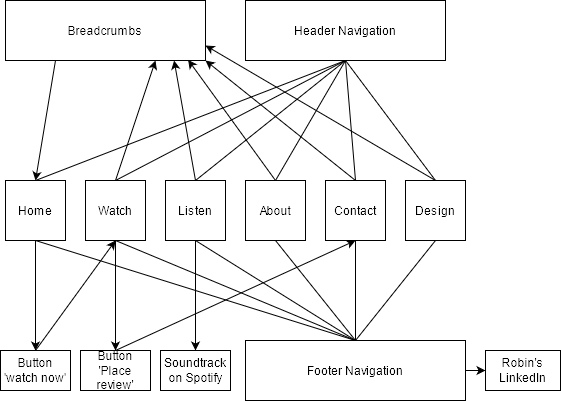

The diagram above was exported from draw.io. Its source (the exported page's mxGraphModel, read from the mxfile embedded in the PNG):
<mxGraphModel dx="781" dy="1140" grid="1" gridSize="10" guides="1" tooltips="1" connect="1" arrows="1" fold="1" page="1" pageScale="1" pageWidth="850" pageHeight="1100" math="0" shadow="0">
  <root>
    <mxCell id="0" />
    <mxCell id="1" parent="0" />
    <mxCell id="Gr2MWPx267ZPJAsacOtt-17" style="edgeStyle=orthogonalEdgeStyle;rounded=0;orthogonalLoop=1;jettySize=auto;html=1;exitX=0.5;exitY=1;exitDx=0;exitDy=0;entryX=0.5;entryY=0;entryDx=0;entryDy=0;strokeColor=none;" parent="1" source="Gr2MWPx267ZPJAsacOtt-1" target="Gr2MWPx267ZPJAsacOtt-3" edge="1">
      <mxGeometry relative="1" as="geometry" />
    </mxCell>
    <mxCell id="Gr2MWPx267ZPJAsacOtt-1" value="Header Navigation" style="rounded=0;whiteSpace=wrap;html=1;" parent="1" vertex="1">
      <mxGeometry x="280" y="240" width="200" height="60" as="geometry" />
    </mxCell>
    <mxCell id="Gr2MWPx267ZPJAsacOtt-29" style="edgeStyle=none;rounded=0;orthogonalLoop=1;jettySize=auto;html=1;exitX=0.25;exitY=1;exitDx=0;exitDy=0;entryX=0.5;entryY=0;entryDx=0;entryDy=0;endArrow=classic;endFill=1;strokeColor=#000000;" parent="1" source="Gr2MWPx267ZPJAsacOtt-2" target="Gr2MWPx267ZPJAsacOtt-3" edge="1">
      <mxGeometry relative="1" as="geometry" />
    </mxCell>
    <mxCell id="Gr2MWPx267ZPJAsacOtt-2" value="Breadcrumbs" style="rounded=0;whiteSpace=wrap;html=1;" parent="1" vertex="1">
      <mxGeometry x="40" y="240" width="200" height="60" as="geometry" />
    </mxCell>
    <mxCell id="Gr2MWPx267ZPJAsacOtt-21" style="rounded=0;orthogonalLoop=1;jettySize=auto;html=1;exitX=0.5;exitY=0;exitDx=0;exitDy=0;entryX=0.5;entryY=1;entryDx=0;entryDy=0;strokeColor=#000000;endArrow=none;endFill=0;" parent="1" source="Gr2MWPx267ZPJAsacOtt-3" target="Gr2MWPx267ZPJAsacOtt-1" edge="1">
      <mxGeometry relative="1" as="geometry" />
    </mxCell>
    <mxCell id="Gr2MWPx267ZPJAsacOtt-35" style="edgeStyle=none;rounded=0;orthogonalLoop=1;jettySize=auto;html=1;exitX=0.5;exitY=1;exitDx=0;exitDy=0;entryX=0.5;entryY=0;entryDx=0;entryDy=0;endArrow=none;endFill=0;strokeColor=#000000;" parent="1" source="Gr2MWPx267ZPJAsacOtt-3" target="Gr2MWPx267ZPJAsacOtt-12" edge="1">
      <mxGeometry relative="1" as="geometry" />
    </mxCell>
    <mxCell id="Gr2MWPx267ZPJAsacOtt-42" style="edgeStyle=none;rounded=0;orthogonalLoop=1;jettySize=auto;html=1;exitX=0.5;exitY=1;exitDx=0;exitDy=0;entryX=0.5;entryY=0;entryDx=0;entryDy=0;endArrow=classic;endFill=1;strokeColor=#000000;" parent="1" source="Gr2MWPx267ZPJAsacOtt-3" target="Gr2MWPx267ZPJAsacOtt-10" edge="1">
      <mxGeometry relative="1" as="geometry" />
    </mxCell>
    <mxCell id="Gr2MWPx267ZPJAsacOtt-3" value="Home" style="rounded=0;whiteSpace=wrap;html=1;" parent="1" vertex="1">
      <mxGeometry x="40" y="420" width="60" height="60" as="geometry" />
    </mxCell>
    <mxCell id="Gr2MWPx267ZPJAsacOtt-22" style="edgeStyle=none;rounded=0;orthogonalLoop=1;jettySize=auto;html=1;exitX=0.5;exitY=0;exitDx=0;exitDy=0;entryX=0.5;entryY=1;entryDx=0;entryDy=0;endArrow=none;endFill=0;strokeColor=#000000;" parent="1" source="Gr2MWPx267ZPJAsacOtt-4" target="Gr2MWPx267ZPJAsacOtt-1" edge="1">
      <mxGeometry relative="1" as="geometry" />
    </mxCell>
    <mxCell id="Gr2MWPx267ZPJAsacOtt-30" style="edgeStyle=none;rounded=0;orthogonalLoop=1;jettySize=auto;html=1;exitX=0.5;exitY=0;exitDx=0;exitDy=0;entryX=0.75;entryY=1;entryDx=0;entryDy=0;endArrow=classic;endFill=1;strokeColor=#000000;" parent="1" source="Gr2MWPx267ZPJAsacOtt-4" target="Gr2MWPx267ZPJAsacOtt-2" edge="1">
      <mxGeometry relative="1" as="geometry" />
    </mxCell>
    <mxCell id="Gr2MWPx267ZPJAsacOtt-36" style="edgeStyle=none;rounded=0;orthogonalLoop=1;jettySize=auto;html=1;exitX=0.5;exitY=1;exitDx=0;exitDy=0;entryX=0.5;entryY=0;entryDx=0;entryDy=0;endArrow=none;endFill=0;strokeColor=#000000;" parent="1" source="Gr2MWPx267ZPJAsacOtt-4" target="Gr2MWPx267ZPJAsacOtt-12" edge="1">
      <mxGeometry relative="1" as="geometry" />
    </mxCell>
    <mxCell id="e3HUxhWZrme1lyawrnr5-4" style="edgeStyle=none;rounded=0;orthogonalLoop=1;jettySize=auto;html=1;exitX=0.5;exitY=1;exitDx=0;exitDy=0;entryX=0.5;entryY=0;entryDx=0;entryDy=0;" edge="1" parent="1" source="Gr2MWPx267ZPJAsacOtt-4" target="Gr2MWPx267ZPJAsacOtt-11">
      <mxGeometry relative="1" as="geometry" />
    </mxCell>
    <mxCell id="Gr2MWPx267ZPJAsacOtt-4" value="Watch" style="rounded=0;whiteSpace=wrap;html=1;" parent="1" vertex="1">
      <mxGeometry x="120" y="420" width="60" height="60" as="geometry" />
    </mxCell>
    <mxCell id="Gr2MWPx267ZPJAsacOtt-23" style="edgeStyle=none;rounded=0;orthogonalLoop=1;jettySize=auto;html=1;exitX=0.5;exitY=0;exitDx=0;exitDy=0;endArrow=none;endFill=0;strokeColor=#000000;entryX=0.5;entryY=1;entryDx=0;entryDy=0;" parent="1" source="Gr2MWPx267ZPJAsacOtt-5" target="Gr2MWPx267ZPJAsacOtt-1" edge="1">
      <mxGeometry relative="1" as="geometry">
        <mxPoint x="140" y="300" as="targetPoint" />
      </mxGeometry>
    </mxCell>
    <mxCell id="Gr2MWPx267ZPJAsacOtt-31" style="edgeStyle=none;rounded=0;orthogonalLoop=1;jettySize=auto;html=1;exitX=0.5;exitY=0;exitDx=0;exitDy=0;endArrow=classic;endFill=1;strokeColor=#000000;entryX=0.843;entryY=1;entryDx=0;entryDy=0;entryPerimeter=0;" parent="1" source="Gr2MWPx267ZPJAsacOtt-5" target="Gr2MWPx267ZPJAsacOtt-2" edge="1">
      <mxGeometry relative="1" as="geometry">
        <mxPoint x="190" y="300" as="targetPoint" />
      </mxGeometry>
    </mxCell>
    <mxCell id="Gr2MWPx267ZPJAsacOtt-37" style="edgeStyle=none;rounded=0;orthogonalLoop=1;jettySize=auto;html=1;exitX=0.5;exitY=1;exitDx=0;exitDy=0;entryX=0.5;entryY=0;entryDx=0;entryDy=0;endArrow=none;endFill=0;strokeColor=#000000;" parent="1" source="Gr2MWPx267ZPJAsacOtt-5" target="Gr2MWPx267ZPJAsacOtt-12" edge="1">
      <mxGeometry relative="1" as="geometry" />
    </mxCell>
    <mxCell id="e3HUxhWZrme1lyawrnr5-5" style="edgeStyle=none;rounded=0;orthogonalLoop=1;jettySize=auto;html=1;exitX=0.5;exitY=1;exitDx=0;exitDy=0;entryX=0.5;entryY=0;entryDx=0;entryDy=0;" edge="1" parent="1" source="Gr2MWPx267ZPJAsacOtt-5" target="Gr2MWPx267ZPJAsacOtt-13">
      <mxGeometry relative="1" as="geometry" />
    </mxCell>
    <mxCell id="Gr2MWPx267ZPJAsacOtt-5" value="Listen" style="rounded=0;whiteSpace=wrap;html=1;" parent="1" vertex="1">
      <mxGeometry x="200" y="420" width="60" height="60" as="geometry" />
    </mxCell>
    <mxCell id="Gr2MWPx267ZPJAsacOtt-25" style="edgeStyle=none;rounded=0;orthogonalLoop=1;jettySize=auto;html=1;exitX=0.5;exitY=0;exitDx=0;exitDy=0;endArrow=none;endFill=0;strokeColor=#000000;entryX=0.5;entryY=1;entryDx=0;entryDy=0;" parent="1" source="Gr2MWPx267ZPJAsacOtt-8" target="Gr2MWPx267ZPJAsacOtt-1" edge="1">
      <mxGeometry relative="1" as="geometry">
        <mxPoint x="140" y="300" as="targetPoint" />
      </mxGeometry>
    </mxCell>
    <mxCell id="Gr2MWPx267ZPJAsacOtt-33" style="edgeStyle=none;rounded=0;orthogonalLoop=1;jettySize=auto;html=1;exitX=0.5;exitY=0;exitDx=0;exitDy=0;entryX=1;entryY=1;entryDx=0;entryDy=0;endArrow=classic;endFill=1;strokeColor=#000000;" parent="1" source="Gr2MWPx267ZPJAsacOtt-8" target="Gr2MWPx267ZPJAsacOtt-2" edge="1">
      <mxGeometry relative="1" as="geometry" />
    </mxCell>
    <mxCell id="Gr2MWPx267ZPJAsacOtt-39" style="edgeStyle=none;rounded=0;orthogonalLoop=1;jettySize=auto;html=1;exitX=0.5;exitY=1;exitDx=0;exitDy=0;entryX=0.5;entryY=0;entryDx=0;entryDy=0;endArrow=none;endFill=0;strokeColor=#000000;" parent="1" source="Gr2MWPx267ZPJAsacOtt-8" target="Gr2MWPx267ZPJAsacOtt-12" edge="1">
      <mxGeometry relative="1" as="geometry" />
    </mxCell>
    <mxCell id="Gr2MWPx267ZPJAsacOtt-8" value="Contact" style="rounded=0;whiteSpace=wrap;html=1;" parent="1" vertex="1">
      <mxGeometry x="360" y="420" width="60" height="60" as="geometry" />
    </mxCell>
    <mxCell id="Gr2MWPx267ZPJAsacOtt-26" style="edgeStyle=none;rounded=0;orthogonalLoop=1;jettySize=auto;html=1;exitX=0.5;exitY=0;exitDx=0;exitDy=0;entryX=0.5;entryY=1;entryDx=0;entryDy=0;endArrow=none;endFill=0;strokeColor=#000000;" parent="1" source="Gr2MWPx267ZPJAsacOtt-9" target="Gr2MWPx267ZPJAsacOtt-1" edge="1">
      <mxGeometry relative="1" as="geometry" />
    </mxCell>
    <mxCell id="Gr2MWPx267ZPJAsacOtt-34" style="edgeStyle=none;rounded=0;orthogonalLoop=1;jettySize=auto;html=1;exitX=0.5;exitY=0;exitDx=0;exitDy=0;entryX=1;entryY=0.75;entryDx=0;entryDy=0;endArrow=classic;endFill=1;strokeColor=#000000;" parent="1" source="Gr2MWPx267ZPJAsacOtt-9" target="Gr2MWPx267ZPJAsacOtt-2" edge="1">
      <mxGeometry relative="1" as="geometry" />
    </mxCell>
    <mxCell id="Gr2MWPx267ZPJAsacOtt-40" style="edgeStyle=none;rounded=0;orthogonalLoop=1;jettySize=auto;html=1;exitX=0.5;exitY=1;exitDx=0;exitDy=0;endArrow=none;endFill=0;strokeColor=#000000;entryX=0.5;entryY=0;entryDx=0;entryDy=0;" parent="1" source="Gr2MWPx267ZPJAsacOtt-9" target="Gr2MWPx267ZPJAsacOtt-12" edge="1">
      <mxGeometry relative="1" as="geometry">
        <mxPoint x="390" y="620" as="targetPoint" />
      </mxGeometry>
    </mxCell>
    <mxCell id="Gr2MWPx267ZPJAsacOtt-9" value="Design" style="rounded=0;whiteSpace=wrap;html=1;" parent="1" vertex="1">
      <mxGeometry x="440" y="420" width="60" height="60" as="geometry" />
    </mxCell>
    <mxCell id="e3HUxhWZrme1lyawrnr5-1" style="rounded=0;orthogonalLoop=1;jettySize=auto;html=1;exitX=0.5;exitY=0;exitDx=0;exitDy=0;entryX=0.5;entryY=1;entryDx=0;entryDy=0;" edge="1" parent="1" source="Gr2MWPx267ZPJAsacOtt-10" target="Gr2MWPx267ZPJAsacOtt-4">
      <mxGeometry relative="1" as="geometry" />
    </mxCell>
    <mxCell id="Gr2MWPx267ZPJAsacOtt-10" value="Button&lt;br&gt;'watch now'" style="rounded=0;whiteSpace=wrap;html=1;" parent="1" vertex="1">
      <mxGeometry x="35" y="590" width="70" height="40" as="geometry" />
    </mxCell>
    <mxCell id="e3HUxhWZrme1lyawrnr5-3" style="edgeStyle=none;rounded=0;orthogonalLoop=1;jettySize=auto;html=1;exitX=0.5;exitY=0;exitDx=0;exitDy=0;entryX=0.5;entryY=1;entryDx=0;entryDy=0;" edge="1" parent="1" source="Gr2MWPx267ZPJAsacOtt-11" target="Gr2MWPx267ZPJAsacOtt-8">
      <mxGeometry relative="1" as="geometry" />
    </mxCell>
    <mxCell id="Gr2MWPx267ZPJAsacOtt-11" value="Button&lt;br&gt;'Place review'" style="rounded=0;whiteSpace=wrap;html=1;" parent="1" vertex="1">
      <mxGeometry x="115" y="590" width="70" height="40" as="geometry" />
    </mxCell>
    <mxCell id="Gr2MWPx267ZPJAsacOtt-45" style="edgeStyle=none;rounded=0;orthogonalLoop=1;jettySize=auto;html=1;exitX=1;exitY=0.5;exitDx=0;exitDy=0;entryX=0;entryY=0.5;entryDx=0;entryDy=0;endArrow=classic;endFill=1;strokeColor=#000000;" parent="1" source="Gr2MWPx267ZPJAsacOtt-12" target="Gr2MWPx267ZPJAsacOtt-14" edge="1">
      <mxGeometry relative="1" as="geometry" />
    </mxCell>
    <mxCell id="Gr2MWPx267ZPJAsacOtt-12" value="Footer Navigation" style="rounded=0;whiteSpace=wrap;html=1;" parent="1" vertex="1">
      <mxGeometry x="280" y="580" width="220" height="60" as="geometry" />
    </mxCell>
    <mxCell id="Gr2MWPx267ZPJAsacOtt-13" value="Soundtrack on Spotify" style="rounded=0;whiteSpace=wrap;html=1;" parent="1" vertex="1">
      <mxGeometry x="195" y="590" width="70" height="40" as="geometry" />
    </mxCell>
    <mxCell id="Gr2MWPx267ZPJAsacOtt-14" value="Robin's LinkedIn" style="rounded=0;whiteSpace=wrap;html=1;" parent="1" vertex="1">
      <mxGeometry x="520" y="590" width="75" height="40" as="geometry" />
    </mxCell>
    <mxCell id="Gr2MWPx267ZPJAsacOtt-24" style="edgeStyle=none;rounded=0;orthogonalLoop=1;jettySize=auto;html=1;exitX=0.5;exitY=0;exitDx=0;exitDy=0;endArrow=none;endFill=0;strokeColor=#000000;" parent="1" source="Gr2MWPx267ZPJAsacOtt-15" edge="1">
      <mxGeometry relative="1" as="geometry">
        <mxPoint x="380" y="300" as="targetPoint" />
      </mxGeometry>
    </mxCell>
    <mxCell id="Gr2MWPx267ZPJAsacOtt-32" style="edgeStyle=none;rounded=0;orthogonalLoop=1;jettySize=auto;html=1;exitX=0.5;exitY=0;exitDx=0;exitDy=0;endArrow=classic;endFill=1;strokeColor=#000000;entryX=0.913;entryY=0.989;entryDx=0;entryDy=0;entryPerimeter=0;" parent="1" source="Gr2MWPx267ZPJAsacOtt-15" target="Gr2MWPx267ZPJAsacOtt-2" edge="1">
      <mxGeometry relative="1" as="geometry">
        <mxPoint x="220" y="310" as="targetPoint" />
      </mxGeometry>
    </mxCell>
    <mxCell id="Gr2MWPx267ZPJAsacOtt-38" style="edgeStyle=none;rounded=0;orthogonalLoop=1;jettySize=auto;html=1;exitX=0.5;exitY=1;exitDx=0;exitDy=0;entryX=0.5;entryY=0;entryDx=0;entryDy=0;endArrow=none;endFill=0;strokeColor=#000000;" parent="1" source="Gr2MWPx267ZPJAsacOtt-15" target="Gr2MWPx267ZPJAsacOtt-12" edge="1">
      <mxGeometry relative="1" as="geometry" />
    </mxCell>
    <mxCell id="Gr2MWPx267ZPJAsacOtt-15" value="About" style="rounded=0;whiteSpace=wrap;html=1;" parent="1" vertex="1">
      <mxGeometry x="280" y="420" width="60" height="60" as="geometry" />
    </mxCell>
    <mxCell id="Gr2MWPx267ZPJAsacOtt-27" style="edgeStyle=none;rounded=0;orthogonalLoop=1;jettySize=auto;html=1;exitX=0.5;exitY=1;exitDx=0;exitDy=0;endArrow=none;endFill=0;strokeColor=#000000;" parent="1" source="Gr2MWPx267ZPJAsacOtt-2" target="Gr2MWPx267ZPJAsacOtt-2" edge="1">
      <mxGeometry relative="1" as="geometry" />
    </mxCell>
  </root>
</mxGraphModel>